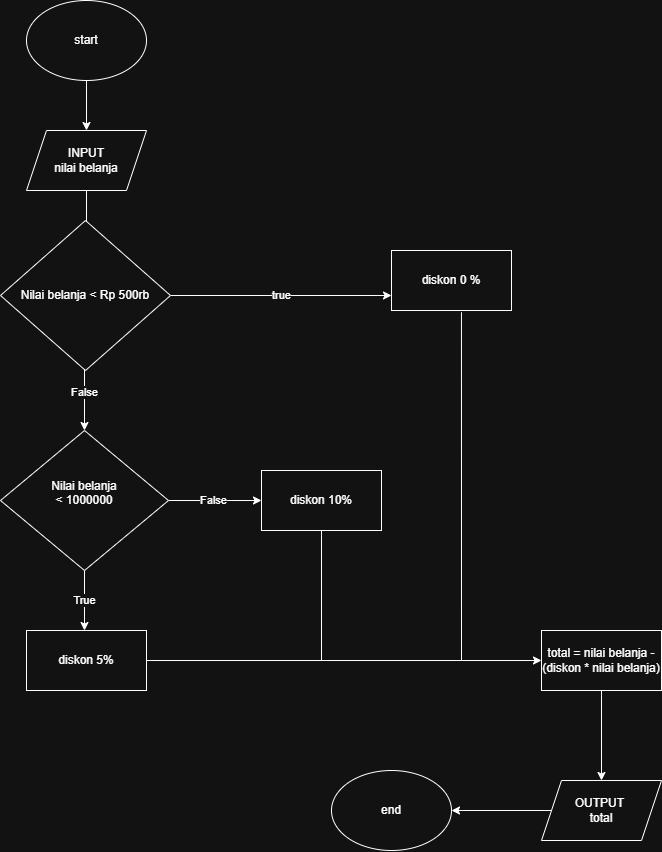

The diagram above was exported from draw.io. Its source (the exported page's mxGraphModel, read from the mxfile embedded in the PNG):
<mxGraphModel dx="1585" dy="865" grid="1" gridSize="10" guides="1" tooltips="1" connect="1" arrows="1" fold="1" page="1" pageScale="1" pageWidth="850" pageHeight="1100" math="0" shadow="0">
  <root>
    <mxCell id="0" />
    <mxCell id="1" parent="0" />
    <mxCell id="Xd6hMRq4pOOQtTkHvOli-4" edge="1" parent="1" source="ewGSR2KOEnU8CvzdRlo3-1" style="edgeStyle=orthogonalEdgeStyle;rounded=0;orthogonalLoop=1;jettySize=auto;html=1;" target="Xd6hMRq4pOOQtTkHvOli-1" value="">
      <mxGeometry relative="1" as="geometry" />
    </mxCell>
    <mxCell id="ewGSR2KOEnU8CvzdRlo3-1" parent="1" style="ellipse;whiteSpace=wrap;html=1;" value="start" vertex="1">
      <mxGeometry height="80" width="120" x="365" y="20" as="geometry" />
    </mxCell>
    <mxCell id="Xd6hMRq4pOOQtTkHvOli-5" edge="1" parent="1" source="Xd6hMRq4pOOQtTkHvOli-1" style="edgeStyle=orthogonalEdgeStyle;rounded=0;orthogonalLoop=1;jettySize=auto;html=1;entryX=0.5;entryY=0;entryDx=0;entryDy=0;" value="">
      <mxGeometry relative="1" as="geometry">
        <mxPoint x="425" y="255" as="targetPoint" />
      </mxGeometry>
    </mxCell>
    <mxCell id="Xd6hMRq4pOOQtTkHvOli-1" parent="1" style="shape=parallelogram;perimeter=parallelogramPerimeter;whiteSpace=wrap;html=1;fixedSize=1;" value="INPUT&lt;div&gt;nilai belanja&lt;/div&gt;" vertex="1">
      <mxGeometry height="60" width="120" x="365" y="150" as="geometry" />
    </mxCell>
    <mxCell id="Xd6hMRq4pOOQtTkHvOli-11" edge="1" parent="1" style="edgeStyle=orthogonalEdgeStyle;rounded=0;orthogonalLoop=1;jettySize=auto;html=1;entryX=0.5;entryY=0;entryDx=0;entryDy=0;" target="Xd6hMRq4pOOQtTkHvOli-12" value="">
      <mxGeometry relative="1" as="geometry">
        <mxPoint x="425" y="315" as="sourcePoint" />
        <mxPoint x="425" y="395" as="targetPoint" />
      </mxGeometry>
    </mxCell>
    <mxCell id="ZknarO8NID7TS_8Uy_zE-5" connectable="0" parent="Xd6hMRq4pOOQtTkHvOli-11" style="edgeLabel;html=1;align=center;verticalAlign=middle;resizable=0;points=[];" value="False" vertex="1">
      <mxGeometry relative="1" x="0.4365" y="-1" as="geometry">
        <mxPoint as="offset" />
      </mxGeometry>
    </mxCell>
    <mxCell id="Xd6hMRq4pOOQtTkHvOli-21" edge="1" parent="1" source="Xd6hMRq4pOOQtTkHvOli-12" style="edgeStyle=orthogonalEdgeStyle;rounded=0;orthogonalLoop=1;jettySize=auto;html=1;" value="">
      <mxGeometry relative="1" as="geometry">
        <mxPoint x="423" y="650" as="targetPoint" />
      </mxGeometry>
    </mxCell>
    <mxCell id="gg6LySm92CbgB5F7iT7c-2" connectable="0" parent="Xd6hMRq4pOOQtTkHvOli-21" style="edgeLabel;html=1;align=center;verticalAlign=middle;resizable=0;points=[];" value="True" vertex="1">
      <mxGeometry relative="1" x="-0.02" y="-1" as="geometry">
        <mxPoint as="offset" />
      </mxGeometry>
    </mxCell>
    <mxCell id="ZknarO8NID7TS_8Uy_zE-4" edge="1" parent="1" source="Xd6hMRq4pOOQtTkHvOli-12" style="edgeStyle=orthogonalEdgeStyle;rounded=0;orthogonalLoop=1;jettySize=auto;html=1;" value="">
      <mxGeometry relative="1" as="geometry">
        <mxPoint x="600" y="520" as="targetPoint" />
      </mxGeometry>
    </mxCell>
    <mxCell id="gg6LySm92CbgB5F7iT7c-1" connectable="0" parent="ZknarO8NID7TS_8Uy_zE-4" style="edgeLabel;html=1;align=center;verticalAlign=middle;resizable=0;points=[];" value="False" vertex="1">
      <mxGeometry relative="1" x="-0.0538" y="1" as="geometry">
        <mxPoint as="offset" />
      </mxGeometry>
    </mxCell>
    <mxCell id="Xd6hMRq4pOOQtTkHvOli-12" parent="1" style="rhombus;whiteSpace=wrap;html=1;" value="Nilai belanja&lt;div&gt;&amp;lt; 1000000&lt;br&gt;&lt;div&gt;&lt;br&gt;&lt;/div&gt;&lt;/div&gt;" vertex="1">
      <mxGeometry height="140" width="168" x="339" y="450" as="geometry" />
    </mxCell>
    <mxCell id="gg6LySm92CbgB5F7iT7c-5" edge="1" parent="1" style="edgeStyle=orthogonalEdgeStyle;rounded=0;orthogonalLoop=1;jettySize=auto;html=1;" target="CHqJpmavgcibj3687ReQ-8">
      <mxGeometry relative="1" as="geometry">
        <mxPoint x="473" y="680" as="sourcePoint" />
        <mxPoint x="610" y="680" as="targetPoint" />
      </mxGeometry>
    </mxCell>
    <mxCell id="CHqJpmavgcibj3687ReQ-1" edge="1" parent="1" source="ZknarO8NID7TS_8Uy_zE-1" style="edgeStyle=orthogonalEdgeStyle;rounded=0;orthogonalLoop=1;jettySize=auto;html=1;entryX=0;entryY=0.75;entryDx=0;entryDy=0;" target="CHqJpmavgcibj3687ReQ-2" value="true">
      <mxGeometry relative="1" as="geometry">
        <mxPoint x="610" y="315" as="targetPoint" />
      </mxGeometry>
    </mxCell>
    <mxCell id="ZknarO8NID7TS_8Uy_zE-1" parent="1" style="rhombus;whiteSpace=wrap;html=1;" value="Nilai belanja &amp;lt; Rp 500rb" vertex="1">
      <mxGeometry height="150" width="170" x="339" y="240" as="geometry" />
    </mxCell>
    <mxCell id="CHqJpmavgcibj3687ReQ-2" parent="1" style="rounded=0;whiteSpace=wrap;html=1;" value="diskon 0 %" vertex="1">
      <mxGeometry height="60" width="120" x="730" y="270" as="geometry" />
    </mxCell>
    <mxCell id="CHqJpmavgcibj3687ReQ-3" parent="1" style="rounded=0;whiteSpace=wrap;html=1;" value="diskon 10%" vertex="1">
      <mxGeometry height="60" width="120" x="600" y="490" as="geometry" />
    </mxCell>
    <mxCell id="CHqJpmavgcibj3687ReQ-4" parent="1" style="rounded=0;whiteSpace=wrap;html=1;" value="diskon 5%" vertex="1">
      <mxGeometry height="60" width="120" x="365" y="650" as="geometry" />
    </mxCell>
    <mxCell id="CHqJpmavgcibj3687ReQ-10" edge="1" parent="1" source="CHqJpmavgcibj3687ReQ-8" style="edgeStyle=orthogonalEdgeStyle;rounded=0;orthogonalLoop=1;jettySize=auto;html=1;" target="CHqJpmavgcibj3687ReQ-9" value="">
      <mxGeometry relative="1" as="geometry" />
    </mxCell>
    <mxCell id="CHqJpmavgcibj3687ReQ-8" parent="1" style="rounded=0;whiteSpace=wrap;html=1;" value="total = nilai belanja - (diskon * nilai belanja)" vertex="1">
      <mxGeometry height="60" width="120" x="880" y="650" as="geometry" />
    </mxCell>
    <mxCell id="CHqJpmavgcibj3687ReQ-19" edge="1" parent="1" source="CHqJpmavgcibj3687ReQ-9" style="edgeStyle=orthogonalEdgeStyle;rounded=0;orthogonalLoop=1;jettySize=auto;html=1;" target="CHqJpmavgcibj3687ReQ-18">
      <mxGeometry relative="1" as="geometry" />
    </mxCell>
    <mxCell id="CHqJpmavgcibj3687ReQ-9" parent="1" style="shape=parallelogram;perimeter=parallelogramPerimeter;whiteSpace=wrap;html=1;fixedSize=1;" value="OUTPUT&amp;nbsp;&lt;div&gt;total&lt;/div&gt;" vertex="1">
      <mxGeometry height="60" width="120" x="880" y="800" as="geometry" />
    </mxCell>
    <mxCell id="CHqJpmavgcibj3687ReQ-14" edge="1" parent="1" style="endArrow=none;html=1;rounded=0;entryX=0.5;entryY=1;entryDx=0;entryDy=0;" target="CHqJpmavgcibj3687ReQ-3" value="">
      <mxGeometry height="50" relative="1" width="50" as="geometry">
        <mxPoint x="660" y="680" as="sourcePoint" />
        <mxPoint x="690" y="530" as="targetPoint" />
      </mxGeometry>
    </mxCell>
    <mxCell id="CHqJpmavgcibj3687ReQ-17" edge="1" parent="1" style="endArrow=none;html=1;rounded=0;entryX=0.583;entryY=1.029;entryDx=0;entryDy=0;entryPerimeter=0;" target="CHqJpmavgcibj3687ReQ-2" value="">
      <mxGeometry height="50" relative="1" width="50" as="geometry">
        <mxPoint x="800" y="680" as="sourcePoint" />
        <mxPoint x="810" y="290" as="targetPoint" />
      </mxGeometry>
    </mxCell>
    <mxCell id="CHqJpmavgcibj3687ReQ-18" parent="1" style="ellipse;whiteSpace=wrap;html=1;" value="end" vertex="1">
      <mxGeometry height="80" width="120" x="670" y="790" as="geometry" />
    </mxCell>
  </root>
</mxGraphModel>